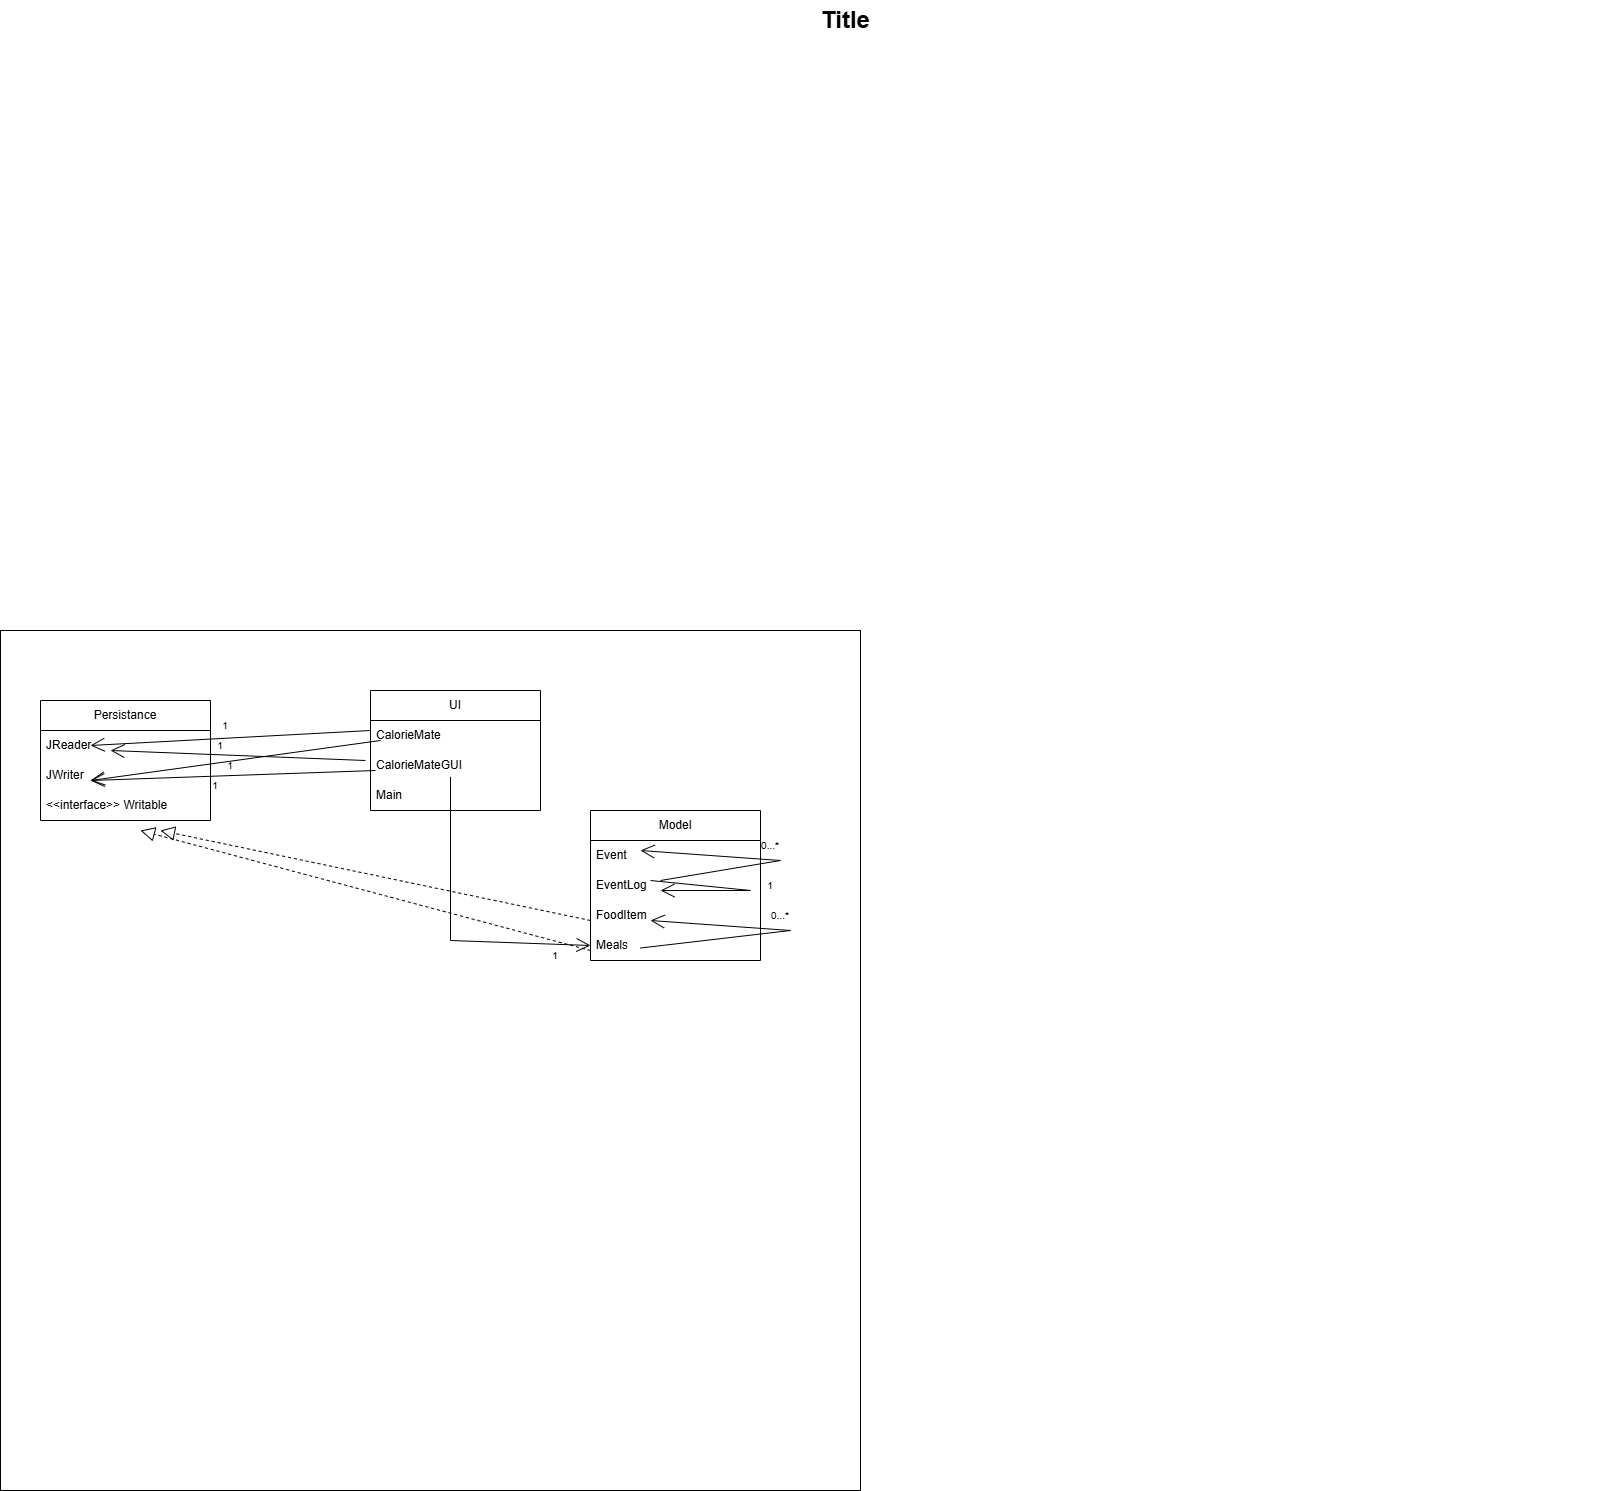

The diagram above was exported from draw.io. Its source (the exported page's mxGraphModel, read from the mxfile embedded in the PNG):
<mxGraphModel dx="2282" dy="1206" grid="1" gridSize="10" guides="1" tooltips="1" connect="1" arrows="1" fold="1" page="1" pageScale="1.5" pageWidth="1169" pageHeight="826" background="none" math="0" shadow="0">
  <root>
    <mxCell id="0" style=";html=1;" />
    <mxCell id="1" style=";html=1;" parent="0" />
    <mxCell id="jI4WNJs64sZJ9R_x5IZU-52" value="" style="whiteSpace=wrap;html=1;aspect=fixed;" vertex="1" parent="1">
      <mxGeometry x="30" y="670" width="860" height="860" as="geometry" />
    </mxCell>
    <mxCell id="1672d66443f91eb5-23" value="Title" style="text;strokeColor=none;fillColor=none;html=1;fontSize=24;fontStyle=1;verticalAlign=middle;align=center;" parent="1" vertex="1">
      <mxGeometry x="120" y="40" width="1510" height="40" as="geometry" />
    </mxCell>
    <mxCell id="jI4WNJs64sZJ9R_x5IZU-2" value="UI" style="swimlane;fontStyle=0;childLayout=stackLayout;horizontal=1;startSize=30;horizontalStack=0;resizeParent=1;resizeParentMax=0;resizeLast=0;collapsible=1;marginBottom=0;whiteSpace=wrap;html=1;" vertex="1" parent="1">
      <mxGeometry x="400" y="730" width="170" height="120" as="geometry" />
    </mxCell>
    <mxCell id="jI4WNJs64sZJ9R_x5IZU-3" value="CalorieMate" style="text;strokeColor=none;fillColor=none;align=left;verticalAlign=middle;spacingLeft=4;spacingRight=4;overflow=hidden;points=[[0,0.5],[1,0.5]];portConstraint=eastwest;rotatable=0;whiteSpace=wrap;html=1;" vertex="1" parent="jI4WNJs64sZJ9R_x5IZU-2">
      <mxGeometry y="30" width="170" height="30" as="geometry" />
    </mxCell>
    <mxCell id="jI4WNJs64sZJ9R_x5IZU-4" value="CalorieMateGUI" style="text;strokeColor=none;fillColor=none;align=left;verticalAlign=middle;spacingLeft=4;spacingRight=4;overflow=hidden;points=[[0,0.5],[1,0.5]];portConstraint=eastwest;rotatable=0;whiteSpace=wrap;html=1;" vertex="1" parent="jI4WNJs64sZJ9R_x5IZU-2">
      <mxGeometry y="60" width="170" height="30" as="geometry" />
    </mxCell>
    <mxCell id="jI4WNJs64sZJ9R_x5IZU-5" value="Main" style="text;strokeColor=none;fillColor=none;align=left;verticalAlign=middle;spacingLeft=4;spacingRight=4;overflow=hidden;points=[[0,0.5],[1,0.5]];portConstraint=eastwest;rotatable=0;whiteSpace=wrap;html=1;" vertex="1" parent="jI4WNJs64sZJ9R_x5IZU-2">
      <mxGeometry y="90" width="170" height="30" as="geometry" />
    </mxCell>
    <mxCell id="jI4WNJs64sZJ9R_x5IZU-7" value="Persistance" style="swimlane;fontStyle=0;childLayout=stackLayout;horizontal=1;startSize=30;horizontalStack=0;resizeParent=1;resizeParentMax=0;resizeLast=0;collapsible=1;marginBottom=0;whiteSpace=wrap;html=1;" vertex="1" parent="1">
      <mxGeometry x="70" y="740" width="170" height="120" as="geometry" />
    </mxCell>
    <mxCell id="jI4WNJs64sZJ9R_x5IZU-8" value="JReader" style="text;strokeColor=none;fillColor=none;align=left;verticalAlign=middle;spacingLeft=4;spacingRight=4;overflow=hidden;points=[[0,0.5],[1,0.5]];portConstraint=eastwest;rotatable=0;whiteSpace=wrap;html=1;" vertex="1" parent="jI4WNJs64sZJ9R_x5IZU-7">
      <mxGeometry y="30" width="170" height="30" as="geometry" />
    </mxCell>
    <mxCell id="jI4WNJs64sZJ9R_x5IZU-9" value="JWriter" style="text;strokeColor=none;fillColor=none;align=left;verticalAlign=middle;spacingLeft=4;spacingRight=4;overflow=hidden;points=[[0,0.5],[1,0.5]];portConstraint=eastwest;rotatable=0;whiteSpace=wrap;html=1;" vertex="1" parent="jI4WNJs64sZJ9R_x5IZU-7">
      <mxGeometry y="60" width="170" height="30" as="geometry" />
    </mxCell>
    <mxCell id="jI4WNJs64sZJ9R_x5IZU-10" value="&amp;lt;&amp;lt;interface&amp;gt;&amp;gt; Writable" style="text;strokeColor=none;fillColor=none;align=left;verticalAlign=middle;spacingLeft=4;spacingRight=4;overflow=hidden;points=[[0,0.5],[1,0.5]];portConstraint=eastwest;rotatable=0;whiteSpace=wrap;html=1;" vertex="1" parent="jI4WNJs64sZJ9R_x5IZU-7">
      <mxGeometry y="90" width="170" height="30" as="geometry" />
    </mxCell>
    <mxCell id="jI4WNJs64sZJ9R_x5IZU-11" value="Model" style="swimlane;fontStyle=0;childLayout=stackLayout;horizontal=1;startSize=30;horizontalStack=0;resizeParent=1;resizeParentMax=0;resizeLast=0;collapsible=1;marginBottom=0;whiteSpace=wrap;html=1;" vertex="1" parent="1">
      <mxGeometry x="620" y="850" width="170" height="150" as="geometry" />
    </mxCell>
    <mxCell id="jI4WNJs64sZJ9R_x5IZU-12" value="Event" style="text;strokeColor=none;fillColor=none;align=left;verticalAlign=middle;spacingLeft=4;spacingRight=4;overflow=hidden;points=[[0,0.5],[1,0.5]];portConstraint=eastwest;rotatable=0;whiteSpace=wrap;html=1;" vertex="1" parent="jI4WNJs64sZJ9R_x5IZU-11">
      <mxGeometry y="30" width="170" height="30" as="geometry" />
    </mxCell>
    <mxCell id="jI4WNJs64sZJ9R_x5IZU-48" value="" style="endArrow=open;endFill=1;endSize=12;html=1;rounded=0;entryX=0.294;entryY=0.333;entryDx=0;entryDy=0;entryPerimeter=0;" edge="1" parent="jI4WNJs64sZJ9R_x5IZU-11" target="jI4WNJs64sZJ9R_x5IZU-12">
      <mxGeometry width="160" relative="1" as="geometry">
        <mxPoint x="70" y="70" as="sourcePoint" />
        <mxPoint x="230" y="70" as="targetPoint" />
        <Array as="points">
          <mxPoint x="190" y="50" />
        </Array>
      </mxGeometry>
    </mxCell>
    <mxCell id="jI4WNJs64sZJ9R_x5IZU-13" value="EventLog" style="text;strokeColor=none;fillColor=none;align=left;verticalAlign=middle;spacingLeft=4;spacingRight=4;overflow=hidden;points=[[0,0.5],[1,0.5]];portConstraint=eastwest;rotatable=0;whiteSpace=wrap;html=1;" vertex="1" parent="jI4WNJs64sZJ9R_x5IZU-11">
      <mxGeometry y="60" width="170" height="30" as="geometry" />
    </mxCell>
    <mxCell id="jI4WNJs64sZJ9R_x5IZU-14" value="FoodItem" style="text;strokeColor=none;fillColor=none;align=left;verticalAlign=middle;spacingLeft=4;spacingRight=4;overflow=hidden;points=[[0,0.5],[1,0.5]];portConstraint=eastwest;rotatable=0;whiteSpace=wrap;html=1;" vertex="1" parent="jI4WNJs64sZJ9R_x5IZU-11">
      <mxGeometry y="90" width="170" height="30" as="geometry" />
    </mxCell>
    <mxCell id="jI4WNJs64sZJ9R_x5IZU-51" value="" style="endArrow=open;endFill=1;endSize=12;html=1;rounded=0;entryX=0.294;entryY=0.333;entryDx=0;entryDy=0;entryPerimeter=0;exitX=1;exitY=0.25;exitDx=0;exitDy=0;" edge="1" parent="jI4WNJs64sZJ9R_x5IZU-11" source="jI4WNJs64sZJ9R_x5IZU-42">
      <mxGeometry width="160" relative="1" as="geometry">
        <mxPoint x="80" y="140" as="sourcePoint" />
        <mxPoint x="60" y="110" as="targetPoint" />
        <Array as="points">
          <mxPoint x="200" y="120" />
        </Array>
      </mxGeometry>
    </mxCell>
    <mxCell id="jI4WNJs64sZJ9R_x5IZU-16" value="Meals" style="text;strokeColor=none;fillColor=none;align=left;verticalAlign=middle;spacingLeft=4;spacingRight=4;overflow=hidden;points=[[0,0.5],[1,0.5]];portConstraint=eastwest;rotatable=0;whiteSpace=wrap;html=1;" vertex="1" parent="jI4WNJs64sZJ9R_x5IZU-11">
      <mxGeometry y="120" width="170" height="30" as="geometry" />
    </mxCell>
    <mxCell id="jI4WNJs64sZJ9R_x5IZU-45" value="" style="endArrow=open;endFill=1;endSize=12;html=1;rounded=0;entryX=0.412;entryY=0.667;entryDx=0;entryDy=0;entryPerimeter=0;exitX=0.353;exitY=0.333;exitDx=0;exitDy=0;exitPerimeter=0;" edge="1" parent="jI4WNJs64sZJ9R_x5IZU-11" source="jI4WNJs64sZJ9R_x5IZU-13" target="jI4WNJs64sZJ9R_x5IZU-13">
      <mxGeometry width="160" relative="1" as="geometry">
        <mxPoint x="70" y="60" as="sourcePoint" />
        <mxPoint x="230" y="60" as="targetPoint" />
        <Array as="points">
          <mxPoint x="160" y="80" />
        </Array>
      </mxGeometry>
    </mxCell>
    <mxCell id="jI4WNJs64sZJ9R_x5IZU-26" value="" style="endArrow=open;endFill=1;endSize=12;html=1;rounded=0;entryX=0.294;entryY=0.5;entryDx=0;entryDy=0;entryPerimeter=0;" edge="1" parent="1" target="jI4WNJs64sZJ9R_x5IZU-8">
      <mxGeometry width="160" relative="1" as="geometry">
        <mxPoint x="400" y="770" as="sourcePoint" />
        <mxPoint x="150" y="780" as="targetPoint" />
      </mxGeometry>
    </mxCell>
    <mxCell id="jI4WNJs64sZJ9R_x5IZU-27" value="&lt;font style=&quot;font-size: 10px;&quot;&gt;1&lt;/font&gt;" style="text;strokeColor=none;align=center;fillColor=none;html=1;verticalAlign=middle;whiteSpace=wrap;rounded=0;" vertex="1" parent="1">
      <mxGeometry x="220" y="770" width="60" height="30" as="geometry" />
    </mxCell>
    <mxCell id="jI4WNJs64sZJ9R_x5IZU-31" value="" style="endArrow=open;endFill=1;endSize=12;html=1;rounded=0;entryX=0.294;entryY=0.667;entryDx=0;entryDy=0;entryPerimeter=0;" edge="1" parent="1" target="jI4WNJs64sZJ9R_x5IZU-9">
      <mxGeometry width="160" relative="1" as="geometry">
        <mxPoint x="410" y="780" as="sourcePoint" />
        <mxPoint x="130" y="795" as="targetPoint" />
      </mxGeometry>
    </mxCell>
    <mxCell id="jI4WNJs64sZJ9R_x5IZU-32" value="&lt;font style=&quot;font-size: 10px;&quot;&gt;1&lt;/font&gt;" style="text;strokeColor=none;align=center;fillColor=none;html=1;verticalAlign=middle;whiteSpace=wrap;rounded=0;" vertex="1" parent="1">
      <mxGeometry x="230" y="790" width="60" height="30" as="geometry" />
    </mxCell>
    <mxCell id="jI4WNJs64sZJ9R_x5IZU-33" value="&lt;font style=&quot;font-size: 10px;&quot;&gt;1&lt;/font&gt;" style="text;strokeColor=none;align=center;fillColor=none;html=1;verticalAlign=middle;whiteSpace=wrap;rounded=0;" vertex="1" parent="1">
      <mxGeometry x="770" y="910" width="60" height="30" as="geometry" />
    </mxCell>
    <mxCell id="jI4WNJs64sZJ9R_x5IZU-34" value="" style="endArrow=open;endFill=1;endSize=12;html=1;rounded=0;" edge="1" parent="1">
      <mxGeometry width="160" relative="1" as="geometry">
        <mxPoint x="405" y="810" as="sourcePoint" />
        <mxPoint x="120" y="820" as="targetPoint" />
      </mxGeometry>
    </mxCell>
    <mxCell id="jI4WNJs64sZJ9R_x5IZU-35" value="" style="endArrow=open;endFill=1;endSize=12;html=1;rounded=0;" edge="1" parent="1">
      <mxGeometry width="160" relative="1" as="geometry">
        <mxPoint x="395" y="800" as="sourcePoint" />
        <mxPoint x="140" y="790" as="targetPoint" />
      </mxGeometry>
    </mxCell>
    <mxCell id="jI4WNJs64sZJ9R_x5IZU-36" value="&lt;font style=&quot;font-size: 10px;&quot;&gt;1&lt;/font&gt;" style="text;strokeColor=none;align=center;fillColor=none;html=1;verticalAlign=middle;whiteSpace=wrap;rounded=0;" vertex="1" parent="1">
      <mxGeometry x="160" y="810" width="170" height="30" as="geometry" />
    </mxCell>
    <mxCell id="jI4WNJs64sZJ9R_x5IZU-37" value="" style="endArrow=open;endFill=1;endSize=12;html=1;rounded=0;exitX=0.031;exitY=0.089;exitDx=0;exitDy=0;exitPerimeter=0;entryX=0;entryY=0.5;entryDx=0;entryDy=0;" edge="1" parent="1" target="jI4WNJs64sZJ9R_x5IZU-16">
      <mxGeometry width="160" relative="1" as="geometry">
        <mxPoint x="480" y="816.33" as="sourcePoint" />
        <mxPoint x="550" y="1000" as="targetPoint" />
        <Array as="points">
          <mxPoint x="480" y="980" />
        </Array>
      </mxGeometry>
    </mxCell>
    <mxCell id="jI4WNJs64sZJ9R_x5IZU-42" value="&lt;font style=&quot;font-size: 10px;&quot;&gt;1&lt;/font&gt;" style="text;strokeColor=none;align=center;fillColor=none;html=1;verticalAlign=middle;whiteSpace=wrap;rounded=0;" vertex="1" parent="1">
      <mxGeometry x="500" y="980" width="170" height="30" as="geometry" />
    </mxCell>
    <mxCell id="jI4WNJs64sZJ9R_x5IZU-43" value="" style="endArrow=block;dashed=1;endFill=0;endSize=12;html=1;rounded=0;exitX=0;exitY=0.667;exitDx=0;exitDy=0;exitPerimeter=0;" edge="1" parent="1" source="jI4WNJs64sZJ9R_x5IZU-14">
      <mxGeometry width="160" relative="1" as="geometry">
        <mxPoint x="310" y="900" as="sourcePoint" />
        <mxPoint x="190" y="870" as="targetPoint" />
      </mxGeometry>
    </mxCell>
    <mxCell id="jI4WNJs64sZJ9R_x5IZU-44" value="" style="endArrow=block;dashed=1;endFill=0;endSize=12;html=1;rounded=0;exitX=0;exitY=0.667;exitDx=0;exitDy=0;exitPerimeter=0;" edge="1" parent="1">
      <mxGeometry width="160" relative="1" as="geometry">
        <mxPoint x="620" y="990" as="sourcePoint" />
        <mxPoint x="170" y="870" as="targetPoint" />
      </mxGeometry>
    </mxCell>
    <mxCell id="jI4WNJs64sZJ9R_x5IZU-46" value="&lt;font style=&quot;font-size: 10px;&quot;&gt;1&lt;/font&gt;" style="text;strokeColor=none;align=center;fillColor=none;html=1;verticalAlign=middle;whiteSpace=wrap;rounded=0;" vertex="1" parent="1">
      <mxGeometry x="170" y="750" width="170" height="30" as="geometry" />
    </mxCell>
    <mxCell id="jI4WNJs64sZJ9R_x5IZU-49" value="&lt;font style=&quot;font-size: 10px;&quot;&gt;0...*&lt;/font&gt;" style="text;strokeColor=none;align=center;fillColor=none;html=1;verticalAlign=middle;whiteSpace=wrap;rounded=0;" vertex="1" parent="1">
      <mxGeometry x="770" y="870" width="60" height="30" as="geometry" />
    </mxCell>
    <mxCell id="jI4WNJs64sZJ9R_x5IZU-50" value="&lt;font style=&quot;font-size: 10px;&quot;&gt;0...*&lt;/font&gt;" style="text;strokeColor=none;align=center;fillColor=none;html=1;verticalAlign=middle;whiteSpace=wrap;rounded=0;" vertex="1" parent="1">
      <mxGeometry x="780" y="940" width="60" height="30" as="geometry" />
    </mxCell>
  </root>
</mxGraphModel>